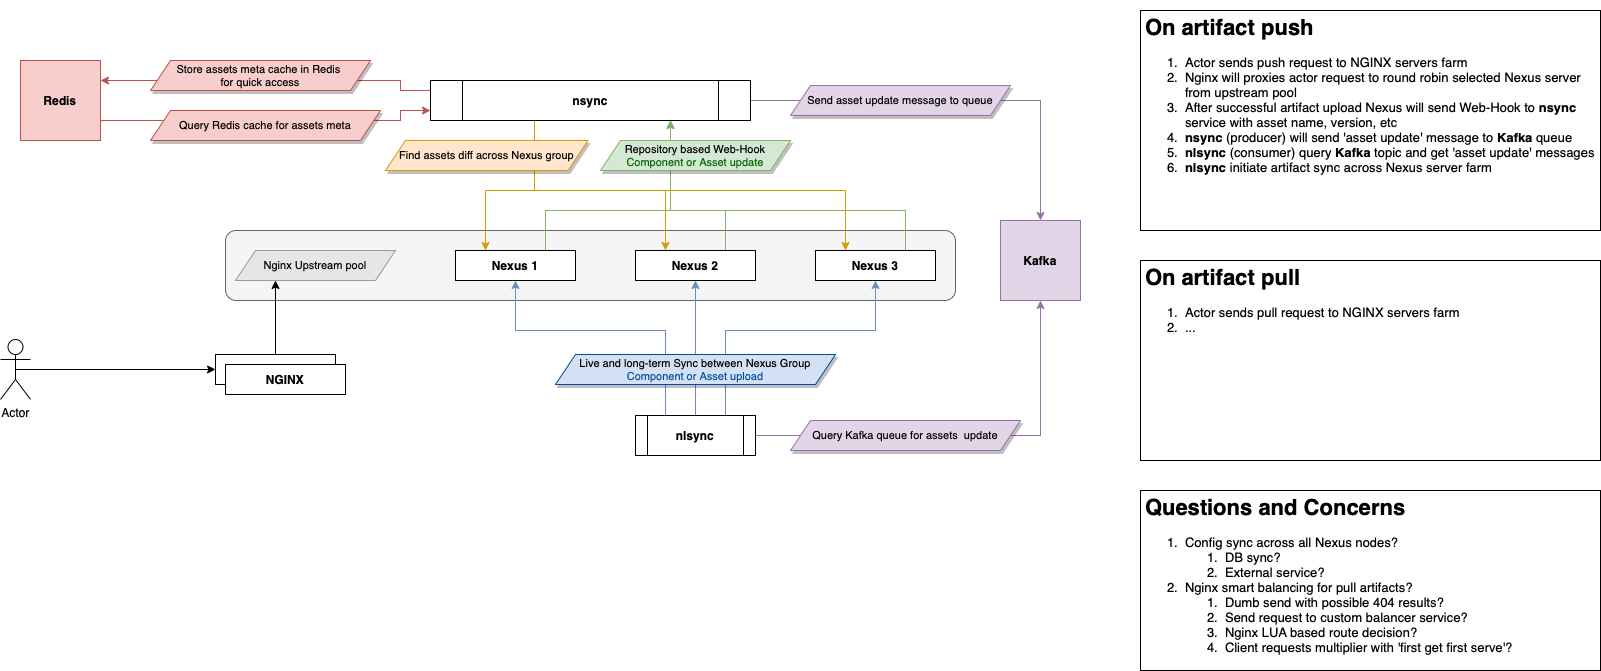

The diagram above was exported from draw.io. Its source (the exported page's mxGraphModel, read from the mxfile embedded in the PNG):
<mxGraphModel dx="2066" dy="1185" grid="1" gridSize="10" guides="1" tooltips="1" connect="1" arrows="1" fold="1" page="1" pageScale="1" pageWidth="1169" pageHeight="827" math="0" shadow="0">
  <root>
    <mxCell id="0" />
    <mxCell id="1" parent="0" />
    <mxCell id="u5asCRlLQNXpV9XmNsFZ-45" value="" style="rounded=1;whiteSpace=wrap;html=1;shadow=0;fontSize=11;fontColor=#333333;strokeColor=#666666;fillColor=#f5f5f5;" parent="1" vertex="1">
      <mxGeometry x="285" y="250" width="730" height="70" as="geometry" />
    </mxCell>
    <mxCell id="u5asCRlLQNXpV9XmNsFZ-56" style="edgeStyle=orthogonalEdgeStyle;rounded=0;orthogonalLoop=1;jettySize=auto;html=1;exitX=0.5;exitY=0.5;exitDx=0;exitDy=0;exitPerimeter=0;entryX=0;entryY=0.5;entryDx=0;entryDy=0;fontSize=11;fontColor=#000000;" parent="1" source="u5asCRlLQNXpV9XmNsFZ-1" target="u5asCRlLQNXpV9XmNsFZ-40" edge="1">
      <mxGeometry relative="1" as="geometry" />
    </mxCell>
    <mxCell id="u5asCRlLQNXpV9XmNsFZ-1" value="Actor" style="shape=umlActor;verticalLabelPosition=bottom;verticalAlign=top;html=1;outlineConnect=0;" parent="1" vertex="1">
      <mxGeometry x="60" y="359" width="30" height="60" as="geometry" />
    </mxCell>
    <mxCell id="u5asCRlLQNXpV9XmNsFZ-79" style="edgeStyle=orthogonalEdgeStyle;rounded=0;orthogonalLoop=1;jettySize=auto;html=1;exitX=0.75;exitY=0;exitDx=0;exitDy=0;entryX=0.75;entryY=1;entryDx=0;entryDy=0;fontSize=11;fontColor=#97D077;strokeColor=#82b366;fillColor=#d5e8d4;" parent="1" source="u5asCRlLQNXpV9XmNsFZ-2" target="u5asCRlLQNXpV9XmNsFZ-8" edge="1">
      <mxGeometry relative="1" as="geometry">
        <Array as="points">
          <mxPoint x="605" y="230" />
          <mxPoint x="730" y="230" />
        </Array>
      </mxGeometry>
    </mxCell>
    <mxCell id="u5asCRlLQNXpV9XmNsFZ-2" value="Nexus 1" style="rounded=0;whiteSpace=wrap;html=1;fontStyle=1" parent="1" vertex="1">
      <mxGeometry x="515" y="270" width="120" height="30" as="geometry" />
    </mxCell>
    <mxCell id="u5asCRlLQNXpV9XmNsFZ-77" style="edgeStyle=orthogonalEdgeStyle;rounded=0;orthogonalLoop=1;jettySize=auto;html=1;exitX=0.75;exitY=0;exitDx=0;exitDy=0;fontSize=11;fontColor=#97D077;entryX=0.75;entryY=1;entryDx=0;entryDy=0;strokeColor=#82b366;fillColor=#d5e8d4;" parent="1" source="u5asCRlLQNXpV9XmNsFZ-3" target="u5asCRlLQNXpV9XmNsFZ-8" edge="1">
      <mxGeometry relative="1" as="geometry">
        <mxPoint x="790" y="180" as="targetPoint" />
        <Array as="points">
          <mxPoint x="785" y="230" />
          <mxPoint x="730" y="230" />
        </Array>
      </mxGeometry>
    </mxCell>
    <mxCell id="u5asCRlLQNXpV9XmNsFZ-3" value="Nexus 2" style="rounded=0;whiteSpace=wrap;html=1;fontStyle=1" parent="1" vertex="1">
      <mxGeometry x="695" y="270" width="120" height="30" as="geometry" />
    </mxCell>
    <mxCell id="u5asCRlLQNXpV9XmNsFZ-27" style="edgeStyle=orthogonalEdgeStyle;rounded=0;orthogonalLoop=1;jettySize=auto;html=1;exitX=0.75;exitY=0;exitDx=0;exitDy=0;entryX=0.75;entryY=1;entryDx=0;entryDy=0;fontColor=#97D077;fillColor=#d5e8d4;strokeColor=#82b366;" parent="1" source="u5asCRlLQNXpV9XmNsFZ-4" target="u5asCRlLQNXpV9XmNsFZ-8" edge="1">
      <mxGeometry relative="1" as="geometry">
        <Array as="points">
          <mxPoint x="965" y="230" />
          <mxPoint x="730" y="230" />
        </Array>
      </mxGeometry>
    </mxCell>
    <mxCell id="u5asCRlLQNXpV9XmNsFZ-4" value="Nexus 3" style="rounded=0;whiteSpace=wrap;html=1;fontStyle=1" parent="1" vertex="1">
      <mxGeometry x="875" y="270" width="120" height="30" as="geometry" />
    </mxCell>
    <mxCell id="u5asCRlLQNXpV9XmNsFZ-69" style="edgeStyle=orthogonalEdgeStyle;rounded=0;orthogonalLoop=1;jettySize=auto;html=1;exitX=1;exitY=0.5;exitDx=0;exitDy=0;entryX=0.5;entryY=0;entryDx=0;entryDy=0;fontSize=13;fontColor=#000000;fillColor=#e1d5e7;strokeColor=#9673a6;" parent="1" source="u5asCRlLQNXpV9XmNsFZ-8" target="u5asCRlLQNXpV9XmNsFZ-67" edge="1">
      <mxGeometry relative="1" as="geometry" />
    </mxCell>
    <mxCell id="u5asCRlLQNXpV9XmNsFZ-74" style="edgeStyle=orthogonalEdgeStyle;rounded=0;orthogonalLoop=1;jettySize=auto;html=1;exitX=0.25;exitY=1;exitDx=0;exitDy=0;entryX=0.25;entryY=0;entryDx=0;entryDy=0;fontSize=13;fontColor=#000000;fillColor=#ffe6cc;strokeColor=#d79b00;" parent="1" source="u5asCRlLQNXpV9XmNsFZ-8" target="u5asCRlLQNXpV9XmNsFZ-2" edge="1">
      <mxGeometry relative="1" as="geometry">
        <Array as="points">
          <mxPoint x="594" y="140" />
          <mxPoint x="594" y="210" />
          <mxPoint x="545" y="210" />
        </Array>
      </mxGeometry>
    </mxCell>
    <mxCell id="u5asCRlLQNXpV9XmNsFZ-75" style="edgeStyle=orthogonalEdgeStyle;rounded=0;orthogonalLoop=1;jettySize=auto;html=1;exitX=0.25;exitY=1;exitDx=0;exitDy=0;entryX=0.25;entryY=0;entryDx=0;entryDy=0;fontSize=13;fontColor=#000000;fillColor=#ffe6cc;strokeColor=#d79b00;" parent="1" source="u5asCRlLQNXpV9XmNsFZ-8" target="u5asCRlLQNXpV9XmNsFZ-3" edge="1">
      <mxGeometry relative="1" as="geometry">
        <Array as="points">
          <mxPoint x="594" y="140" />
          <mxPoint x="594" y="210" />
          <mxPoint x="725" y="210" />
        </Array>
      </mxGeometry>
    </mxCell>
    <mxCell id="u5asCRlLQNXpV9XmNsFZ-76" style="edgeStyle=orthogonalEdgeStyle;rounded=0;orthogonalLoop=1;jettySize=auto;html=1;exitX=0.25;exitY=1;exitDx=0;exitDy=0;entryX=0.25;entryY=0;entryDx=0;entryDy=0;fontSize=13;fontColor=#000000;fillColor=#ffe6cc;strokeColor=#d79b00;" parent="1" source="u5asCRlLQNXpV9XmNsFZ-8" target="u5asCRlLQNXpV9XmNsFZ-4" edge="1">
      <mxGeometry relative="1" as="geometry">
        <Array as="points">
          <mxPoint x="594" y="140" />
          <mxPoint x="594" y="210" />
          <mxPoint x="905" y="210" />
        </Array>
      </mxGeometry>
    </mxCell>
    <mxCell id="u5asCRlLQNXpV9XmNsFZ-82" style="edgeStyle=orthogonalEdgeStyle;rounded=0;orthogonalLoop=1;jettySize=auto;html=1;exitX=0;exitY=0.25;exitDx=0;exitDy=0;fontSize=11;fontColor=#000000;entryX=1;entryY=0.25;entryDx=0;entryDy=0;fillColor=#f8cecc;strokeColor=#b85450;" parent="1" source="u5asCRlLQNXpV9XmNsFZ-8" target="u5asCRlLQNXpV9XmNsFZ-59" edge="1">
      <mxGeometry relative="1" as="geometry">
        <Array as="points">
          <mxPoint x="460" y="110" />
          <mxPoint x="460" y="100" />
        </Array>
      </mxGeometry>
    </mxCell>
    <mxCell id="u5asCRlLQNXpV9XmNsFZ-8" value="nsync" style="shape=process;whiteSpace=wrap;html=1;backgroundOutline=1;fontStyle=1" parent="1" vertex="1">
      <mxGeometry x="490" y="100" width="320" height="40" as="geometry" />
    </mxCell>
    <mxCell id="u5asCRlLQNXpV9XmNsFZ-33" style="edgeStyle=orthogonalEdgeStyle;rounded=0;orthogonalLoop=1;jettySize=auto;html=1;exitX=0.75;exitY=0;exitDx=0;exitDy=0;entryX=0.5;entryY=1;entryDx=0;entryDy=0;fontSize=11;fontColor=#006600;fillColor=#dae8fc;strokeColor=#6c8ebf;" parent="1" source="u5asCRlLQNXpV9XmNsFZ-9" target="u5asCRlLQNXpV9XmNsFZ-4" edge="1">
      <mxGeometry relative="1" as="geometry">
        <Array as="points">
          <mxPoint x="785" y="350" />
          <mxPoint x="935" y="350" />
        </Array>
      </mxGeometry>
    </mxCell>
    <mxCell id="u5asCRlLQNXpV9XmNsFZ-34" style="edgeStyle=orthogonalEdgeStyle;rounded=0;orthogonalLoop=1;jettySize=auto;html=1;exitX=0.25;exitY=0;exitDx=0;exitDy=0;fontSize=11;fontColor=#006600;fillColor=#dae8fc;strokeColor=#6c8ebf;entryX=0.5;entryY=1;entryDx=0;entryDy=0;" parent="1" source="u5asCRlLQNXpV9XmNsFZ-9" target="u5asCRlLQNXpV9XmNsFZ-2" edge="1">
      <mxGeometry relative="1" as="geometry">
        <mxPoint x="565" y="370" as="targetPoint" />
        <Array as="points">
          <mxPoint x="725" y="350" />
          <mxPoint x="575" y="350" />
        </Array>
      </mxGeometry>
    </mxCell>
    <mxCell id="u5asCRlLQNXpV9XmNsFZ-68" style="edgeStyle=orthogonalEdgeStyle;rounded=0;orthogonalLoop=1;jettySize=auto;html=1;exitX=0.5;exitY=0;exitDx=0;exitDy=0;entryX=0.5;entryY=1;entryDx=0;entryDy=0;fontSize=11;fontColor=#006600;strokeColor=#6c8ebf;fillColor=#dae8fc;" parent="1" source="u5asCRlLQNXpV9XmNsFZ-9" target="u5asCRlLQNXpV9XmNsFZ-3" edge="1">
      <mxGeometry relative="1" as="geometry" />
    </mxCell>
    <mxCell id="u5asCRlLQNXpV9XmNsFZ-9" value="nlsync" style="shape=process;whiteSpace=wrap;html=1;backgroundOutline=1;fontStyle=1" parent="1" vertex="1">
      <mxGeometry x="695" y="435" width="120" height="40" as="geometry" />
    </mxCell>
    <mxCell id="u5asCRlLQNXpV9XmNsFZ-30" value="Repository based Web-Hook&lt;font style=&quot;font-size: 11px;&quot;&gt;&lt;br style=&quot;font-size: 11px;&quot;&gt;&lt;font color=&quot;#006600&quot; style=&quot;font-size: 11px;&quot;&gt;Component or Asset update&lt;/font&gt;&lt;/font&gt;" style="shape=parallelogram;perimeter=parallelogramPerimeter;whiteSpace=wrap;html=1;fixedSize=1;shadow=1;fontColor=default;strokeColor=#82b366;fillColor=#d5e8d4;gradientColor=none;rounded=0;fontSize=11;" parent="1" vertex="1">
      <mxGeometry x="660" y="160" width="190" height="30" as="geometry" />
    </mxCell>
    <mxCell id="u5asCRlLQNXpV9XmNsFZ-35" value="Live and long-term Sync between Nexus Group&lt;font style=&quot;font-size: 11px;&quot;&gt;&lt;br style=&quot;font-size: 11px;&quot;&gt;&lt;font color=&quot;#004c99&quot; style=&quot;font-size: 11px;&quot;&gt;Component or Asset upload&lt;/font&gt;&lt;/font&gt;" style="shape=parallelogram;perimeter=parallelogramPerimeter;whiteSpace=wrap;html=1;fixedSize=1;shadow=1;fontColor=default;strokeColor=#004C99;fillColor=#D4E1F5;gradientColor=none;rounded=0;fontSize=11;" parent="1" vertex="1">
      <mxGeometry x="615" y="374" width="280" height="30" as="geometry" />
    </mxCell>
    <mxCell id="u5asCRlLQNXpV9XmNsFZ-39" value="Find assets diff across Nexus group" style="shape=parallelogram;perimeter=parallelogramPerimeter;whiteSpace=wrap;html=1;fixedSize=1;shadow=1;strokeColor=#d79b00;fillColor=#ffe6cc;rounded=0;fontSize=11;" parent="1" vertex="1">
      <mxGeometry x="445" y="160" width="202.5" height="30" as="geometry" />
    </mxCell>
    <mxCell id="u5asCRlLQNXpV9XmNsFZ-42" value="" style="group;fontStyle=1" parent="1" vertex="1" connectable="0">
      <mxGeometry x="275" y="374" width="130" height="40" as="geometry" />
    </mxCell>
    <mxCell id="u5asCRlLQNXpV9XmNsFZ-40" value="" style="rounded=0;whiteSpace=wrap;html=1;shadow=0;fontSize=12;fontColor=default;strokeColor=default;fillColor=default;" parent="u5asCRlLQNXpV9XmNsFZ-42" vertex="1">
      <mxGeometry width="120" height="30" as="geometry" />
    </mxCell>
    <mxCell id="u5asCRlLQNXpV9XmNsFZ-41" value="NGINX" style="rounded=0;whiteSpace=wrap;html=1;shadow=0;fontSize=12;fontColor=default;strokeColor=default;fillColor=default;fontStyle=1" parent="u5asCRlLQNXpV9XmNsFZ-42" vertex="1">
      <mxGeometry x="10" y="10" width="120" height="30" as="geometry" />
    </mxCell>
    <mxCell id="u5asCRlLQNXpV9XmNsFZ-46" style="edgeStyle=orthogonalEdgeStyle;rounded=0;orthogonalLoop=1;jettySize=auto;html=1;exitX=0.5;exitY=0;exitDx=0;exitDy=0;entryX=0.25;entryY=1;entryDx=0;entryDy=0;fontSize=11;fontColor=#BF8854;" parent="1" source="u5asCRlLQNXpV9XmNsFZ-40" target="u5asCRlLQNXpV9XmNsFZ-52" edge="1">
      <mxGeometry relative="1" as="geometry">
        <mxPoint x="350" y="300" as="targetPoint" />
      </mxGeometry>
    </mxCell>
    <mxCell id="u5asCRlLQNXpV9XmNsFZ-52" value="Nginx Upstream pool" style="shape=parallelogram;perimeter=parallelogramPerimeter;whiteSpace=wrap;html=1;fixedSize=1;shadow=0;fontSize=11;fontColor=#000000;strokeColor=#999999;fillColor=#E6E6E6;labelBackgroundColor=none;" parent="1" vertex="1">
      <mxGeometry x="295" y="270" width="160" height="30" as="geometry" />
    </mxCell>
    <mxCell id="u5asCRlLQNXpV9XmNsFZ-84" style="edgeStyle=orthogonalEdgeStyle;rounded=0;orthogonalLoop=1;jettySize=auto;html=1;exitX=1;exitY=0.75;exitDx=0;exitDy=0;entryX=0;entryY=0.75;entryDx=0;entryDy=0;fontSize=11;fontColor=#000000;startArrow=none;startFill=0;endArrow=classic;endFill=1;fillColor=#f8cecc;strokeColor=#b85450;" parent="1" source="u5asCRlLQNXpV9XmNsFZ-59" target="u5asCRlLQNXpV9XmNsFZ-8" edge="1">
      <mxGeometry relative="1" as="geometry">
        <Array as="points">
          <mxPoint x="460" y="140" />
          <mxPoint x="460" y="130" />
        </Array>
      </mxGeometry>
    </mxCell>
    <mxCell id="u5asCRlLQNXpV9XmNsFZ-59" value="Redis" style="rounded=0;whiteSpace=wrap;html=1;shadow=0;labelBackgroundColor=none;fontSize=12;strokeColor=#b85450;fillColor=#f8cecc;fontStyle=1" parent="1" vertex="1">
      <mxGeometry x="80" y="80" width="80" height="80" as="geometry" />
    </mxCell>
    <mxCell id="u5asCRlLQNXpV9XmNsFZ-62" value="Store assets meta cache in Redis&amp;nbsp;&lt;br style=&quot;font-size: 11px;&quot;&gt;for quick access" style="shape=parallelogram;perimeter=parallelogramPerimeter;whiteSpace=wrap;html=1;fixedSize=1;shadow=1;strokeColor=#b85450;fillColor=#f8cecc;rounded=0;fontSize=11;" parent="1" vertex="1">
      <mxGeometry x="210" y="80" width="220" height="30" as="geometry" />
    </mxCell>
    <mxCell id="u5asCRlLQNXpV9XmNsFZ-63" value="Query Redis cache for assets meta" style="shape=parallelogram;perimeter=parallelogramPerimeter;whiteSpace=wrap;html=1;fixedSize=1;shadow=1;strokeColor=#b85450;fillColor=#f8cecc;rounded=0;fontSize=11;" parent="1" vertex="1">
      <mxGeometry x="210" y="130" width="230" height="30" as="geometry" />
    </mxCell>
    <mxCell id="u5asCRlLQNXpV9XmNsFZ-64" value="&lt;h1&gt;On artifact push&lt;/h1&gt;&lt;p&gt;&lt;/p&gt;&lt;ol style=&quot;font-size: 13px;&quot;&gt;&lt;li&gt;Actor sends push request to NGINX servers farm&lt;/li&gt;&lt;li&gt;Nginx will proxies actor request to round robin selected Nexus server from upstream pool&lt;/li&gt;&lt;li&gt;After successful artifact upload Nexus will send Web-Hook to &lt;b&gt;nsync&lt;/b&gt; service with asset name, version, etc&lt;/li&gt;&lt;li&gt;&lt;b&gt;nsync&lt;/b&gt; (producer) will send 'asset update' message to &lt;b&gt;Kafka&lt;/b&gt; queue&lt;/li&gt;&lt;li&gt;&lt;b&gt;nlsync&lt;/b&gt; (consumer) query &lt;b&gt;Kafka&lt;/b&gt; topic and get 'asset update' messages&lt;/li&gt;&lt;li&gt;&lt;b&gt;nlsync&lt;/b&gt;&amp;nbsp;initiate artifact sync across Nexus server farm&lt;/li&gt;&lt;/ol&gt;&lt;p&gt;&lt;/p&gt;" style="text;html=1;strokeColor=default;fillColor=default;spacing=5;spacingTop=-20;whiteSpace=wrap;overflow=hidden;rounded=0;shadow=0;labelBackgroundColor=none;fontSize=11;fontColor=#000000;" parent="1" vertex="1">
      <mxGeometry x="1200" y="30" width="460" height="220" as="geometry" />
    </mxCell>
    <mxCell id="u5asCRlLQNXpV9XmNsFZ-66" value="&lt;h1&gt;On artifact pull&lt;/h1&gt;&lt;p&gt;&lt;/p&gt;&lt;ol style=&quot;font-size: 13px;&quot;&gt;&lt;li&gt;Actor sends pull request to NGINX servers farm&lt;/li&gt;&lt;li&gt;...&lt;/li&gt;&lt;/ol&gt;&lt;p&gt;&lt;/p&gt;" style="text;html=1;strokeColor=default;fillColor=default;spacing=5;spacingTop=-20;whiteSpace=wrap;overflow=hidden;rounded=0;shadow=0;labelBackgroundColor=none;fontSize=11;fontColor=#000000;" parent="1" vertex="1">
      <mxGeometry x="1200" y="280" width="460" height="200" as="geometry" />
    </mxCell>
    <mxCell id="u5asCRlLQNXpV9XmNsFZ-70" style="edgeStyle=orthogonalEdgeStyle;rounded=0;orthogonalLoop=1;jettySize=auto;html=1;exitX=0.5;exitY=1;exitDx=0;exitDy=0;entryX=1;entryY=0.5;entryDx=0;entryDy=0;fontSize=13;fontColor=#000000;startArrow=classic;startFill=1;endArrow=none;endFill=0;fillColor=#e1d5e7;strokeColor=#9673a6;" parent="1" source="u5asCRlLQNXpV9XmNsFZ-67" target="u5asCRlLQNXpV9XmNsFZ-9" edge="1">
      <mxGeometry relative="1" as="geometry" />
    </mxCell>
    <mxCell id="u5asCRlLQNXpV9XmNsFZ-67" value="Kafka" style="rounded=0;whiteSpace=wrap;html=1;shadow=0;labelBackgroundColor=none;fontSize=12;strokeColor=#9673a6;fillColor=#e1d5e7;fontStyle=1" parent="1" vertex="1">
      <mxGeometry x="1060" y="240" width="80" height="80" as="geometry" />
    </mxCell>
    <mxCell id="u5asCRlLQNXpV9XmNsFZ-80" value="Send asset update message to queue" style="shape=parallelogram;perimeter=parallelogramPerimeter;whiteSpace=wrap;html=1;fixedSize=1;shadow=1;strokeColor=#9673a6;fillColor=#e1d5e7;rounded=0;fontSize=11;" parent="1" vertex="1">
      <mxGeometry x="850" y="105" width="220" height="30" as="geometry" />
    </mxCell>
    <mxCell id="u5asCRlLQNXpV9XmNsFZ-81" value="Query Kafka queue for assets &amp;nbsp;update" style="shape=parallelogram;perimeter=parallelogramPerimeter;whiteSpace=wrap;html=1;fixedSize=1;shadow=1;strokeColor=#9673a6;fillColor=#e1d5e7;rounded=0;fontSize=11;" parent="1" vertex="1">
      <mxGeometry x="850" y="440" width="230" height="30" as="geometry" />
    </mxCell>
    <mxCell id="u5asCRlLQNXpV9XmNsFZ-85" value="&lt;h1&gt;Questions and Concerns&lt;/h1&gt;&lt;p&gt;&lt;/p&gt;&lt;ol style=&quot;font-size: 13px;&quot;&gt;&lt;li&gt;Config sync across all Nexus nodes?&lt;/li&gt;&lt;ol&gt;&lt;li&gt;DB sync?&lt;/li&gt;&lt;li&gt;External service?&lt;/li&gt;&lt;/ol&gt;&lt;li&gt;Nginx smart balancing for pull artifacts?&lt;/li&gt;&lt;ol&gt;&lt;li&gt;Dumb send with possible 404 results?&lt;/li&gt;&lt;li&gt;Send request to custom balancer service?&lt;/li&gt;&lt;li&gt;Nginx LUA based route decision?&lt;/li&gt;&lt;li&gt;Client requests multiplier with 'first get first serve'?&lt;/li&gt;&lt;/ol&gt;&lt;/ol&gt;&lt;p&gt;&lt;/p&gt;" style="text;html=1;strokeColor=default;fillColor=default;spacing=5;spacingTop=-20;whiteSpace=wrap;overflow=hidden;rounded=0;shadow=0;labelBackgroundColor=none;fontSize=11;fontColor=#000000;" parent="1" vertex="1">
      <mxGeometry x="1200" y="510" width="460" height="180" as="geometry" />
    </mxCell>
  </root>
</mxGraphModel>